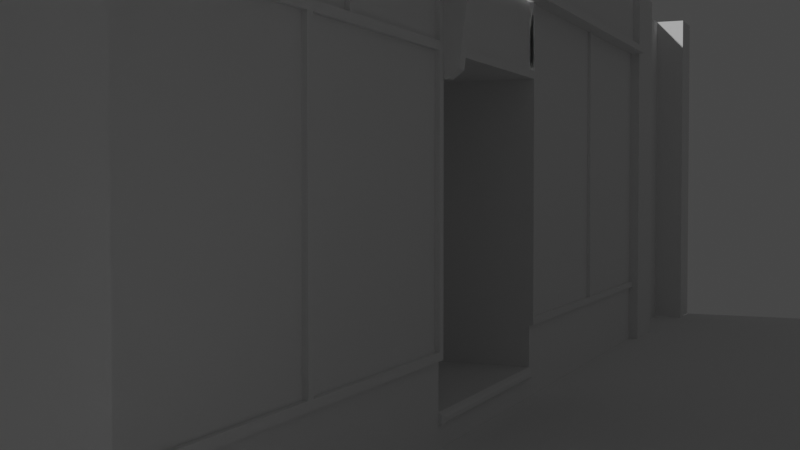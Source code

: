 # Source: Barkshire1984_Modell.blend  (saved by Blender 2.93.21; exported with 4.5.12 LTS)
import bpy
from mathutils import Matrix  # noqa: F401  (used for matrix-valued properties, if any)

bpy.ops.wm.read_factory_settings(use_empty=True)
scene = bpy.context.scene
scene.name = 'Scene'

# ---- collections
col_collection = bpy.data.collections.new('Collection'); scene.collection.children.link(col_collection)
col_measurements = bpy.data.collections.new('Measurements'); col_collection.children.link(col_measurements)
col_scene = bpy.data.collections.new('Scene'); col_collection.children.link(col_scene)

# ---- world
world_world = bpy.data.worlds.new('World'); scene.world = world_world
world_world.use_nodes = True; world_world.node_tree.nodes.clear()
_N = world_world.node_tree.nodes; _L = world_world.node_tree.links
n0 = _N.new('ShaderNodeOutputWorld'); n0.name = 'World Output'; n0.location = (300, 300)
n1 = _N.new('ShaderNodeBackground'); n1.name = 'Background'; n1.location = (10, 300)
n1.inputs[0].default_value = (0.05088, 0.05088, 0.05088, 1.0)
_L.new(n1.outputs[0], n0.inputs[0])
n0.is_active_output = True
world_world.color = (1.0, 1.0, 1.0)
world_world.use_sun_shadow = False
world_world.sun_shadow_jitter_overblur = 0.0

# ---- cameras
cam_camera_001 = bpy.data.cameras.new('Camera.001')
cam_camera_001.clip_end = 100.0
cam_camera_001.sensor_width = 35.0
cam_camera_001.sensor_height = 203.2
cam_camera_001.ortho_scale = 7.314
cam_camera_001.show_background_images = True

# ---- meshes
me_plane_001 = bpy.data.meshes.new('Plane.001')
me_plane_001.from_pydata([(-2.836, -4.37, -6.198e-08), (0.0, -4.37, -6.198e-08), (-2.836, 4.37, -6.198e-08), (0.0, 4.37, -6.198e-08), (0.007207, -4.37, 2.692), (-2.836, -4.37, 0.02586), (-3.43, -4.37, 0.02586), (-2.836, -0.9031, 0.02586), (-2.836, 0.9069, 0.02586), (3.537e-16, 0.9069, -7.007e-08), (1.047e-15, -0.9031, -8.593e-08), (-0.217, -0.9031, -2.809e-08), (-0.217, 0.9069, -1.223e-08), (-2.287, -0.9031, -1.175e-07), (-2.287, -4.37, -9.354e-08), (-2.287, 0.9069, -1.016e-07), (-0.217, -0.9031, -1.21), (-0.217, 0.9069, -1.21), (-2.287, -0.9031, -1.21), (-2.287, 0.9069, -1.21), (-2.836, 4.37, 0.05179), (-2.836, 4.37, 0.07765), (-2.836, 4.371, 0.02306), (-3.43, 4.371, 0.02518), (-2.897, 4.371, 0.02518), (-2.836, -4.37, 0.1108), (-2.836, -4.37, 0.1367), (-2.836, -0.9617, -8.553e-08), (1.029e-15, -0.9617, -8.553e-08), (-2.287, -0.9617, -1.171e-07), (-2.339, -0.9031, 0.02997), (-2.339, -4.37, -9.053e-08), (-2.34, 6.519e-10, 0.03364), (-2.34, 0.9069, 0.03364), (-2.339, -0.9617, -1.141e-07), (-2.836, -2.73, 0.02586), (-2.836, -2.131, -4.713e-08), (-2.287, -2.566, -9.772e-08), (-2.339, -2.131, -7.568e-08), (-2.836, -2.076, -3.48e-08), (-2.287, -2.512, -8.363e-08), (-2.339, -2.076, -6.46e-08), (-2.836, 0.9674, 0.02586), (-2.836, 0.9674, -6.061e-08), (1.535e-07, 0.9674, -6.061e-08), (-2.287, 0.9674, -9.217e-08), (-2.339, 0.9674, -8.916e-08), (-2.836, 2.611, 0.02586), (-2.836, 2.611, -6.128e-08), (-2.836, 2.676, 0.02586), (-2.836, 2.676, -6.154e-08), (-2.897, -4.37, 0.02586), (-2.897, 4.37, 0.07765), (-2.897, 4.37, 0.135), (-2.836, 4.37, 0.135), (-0.5729, -4.37, -1.951e-08), (-0.5729, 0.9069, -2.76e-08), (-0.5729, 4.37, -1.951e-08), (-0.5729, -0.9031, -4.346e-08), (-3.43, -4.364, 0.3477), (-0.5729, -0.9617, -4.305e-08), (-0.5729, -2.566, -2.369e-08), (-0.5729, -2.512, -9.599e-09), (-0.5729, 0.9674, -1.814e-08), (-0.5729, 2.611, -1.88e-08), (-0.5729, 2.676, -1.907e-08), (-0.5216, -4.37, -1.729e-08), (-0.5216, 0.9069, -2.538e-08), (-0.5216, 4.37, -1.729e-08), (-0.5216, -0.9031, -4.125e-08), (-0.5216, -0.9617, -4.084e-08), (-0.5216, -2.73, -2.863e-08), (-0.5237, -2.675, -2.777e-05), (-0.5216, 0.9674, -1.592e-08), (-0.5216, 2.611, -1.659e-08), (-0.5216, 2.676, -1.685e-08), (-2.836, -0.9617, 0.02997), (-0.5729, -0.9031, 0.02997), (-2.287, -0.9031, 0.02997), (-2.339, -4.37, 0.02997), (-2.287, -4.37, 0.02997), (-2.287, 0.9069, 0.02997), (-2.287, -0.9617, 0.02997), (-2.287, -2.512, 0.02997), (-2.339, -0.9617, 0.02997), (-0.5729, -0.9617, 0.02997), (-2.287, -2.566, 0.02903), (-0.5729, -2.566, 0.02997), (-0.5729, -2.512, 0.02997), (-2.287, 0.9674, 0.02997), (-2.339, 0.9674, 0.02997), (-0.5729, 0.9674, 0.02997), (-0.5729, 2.611, 0.02997), (-0.5729, 2.676, 0.02997), (-0.5729, 0.9069, 0.02997), (-0.5216, 4.37, 0.02997), (-0.5729, 4.37, 0.02997), (-0.5216, -0.9031, 0.02997), (-0.5216, -0.9617, 0.02997), (-0.5216, -2.73, 0.02997), (-0.5216, -2.675, 0.02997), (-0.5216, 0.9674, 0.02997), (-0.5216, 2.611, 0.02997), (-0.5216, 2.676, 0.02997), (-0.5729, -4.37, 0.02997), (-0.5216, -4.37, 0.02997), (-0.5216, 0.9069, 0.02997), (0.0, -4.364, 0.3469), (-0.1431, 0.9069, -3.192e-08), (-0.1431, -0.9031, -4.778e-08), (-0.1597, -0.8519, 0.03307), (-0.1848, -0.8519, 0.03307), (-0.1848, 0.8557, 0.03307), (-0.1597, 0.8557, 0.03307), (-0.1431, -0.9031, 0.02167), (-0.2014, -0.9031, 0.02167), (-0.2014, 0.9069, 0.02167), (-0.1431, 0.9069, 0.02167), (-2.836, -0.8393, 0.02586), (-2.287, -0.8393, -1.158e-07), (-2.287, -0.8139, 0.03389), (-2.34, -0.8139, 0.03364), (-2.897, -4.37, 0.1345), (-2.836, -0.9031, 0.135), (-2.836, -0.8393, 0.135), (-2.832, -0.8139, 0.2034), (-2.832, -0.9031, 0.2034), (-2.836, 0.9069, -0.02629), (-2.836, 1.501e-09, -0.02629), (-2.34, 1.628e-09, -0.02389), (-2.34, 0.9069, -0.02389), (-2.34, -0.8139, -0.02389), (-2.836, -0.8139, -0.02629), (-2.836, 0.9069, -0.005558), (-2.836, 5.946e-10, -0.005558), (-2.34, 7.218e-10, -0.003153), (-2.34, 0.9069, -0.003153), (-2.34, -0.8139, -0.003153), (-2.836, -0.8139, -0.005558), (-2.128, -0.9031, 0.03389), (-2.128, -0.8139, 0.03389), (-2.131, -0.9031, 0.05542), (-2.182, -0.9031, 0.1221), (-2.131, -0.8139, 0.05542), (-2.182, -0.8139, 0.1221), (-3.43, -4.94, 0.3368), (-1.66e-08, -4.94, 0.3469), (-2.836, -2.131, 0.02837), (-2.339, -2.131, 0.02837), (-2.836, -2.076, 0.02837), (-2.339, -2.076, 0.02837), (-3.43, 4.996, 0.02518), (-4.011e-08, 4.996, 0.02306), (-3.43, 4.998, -0.1212), (-4.021e-08, 4.998, -0.1234), (-3.43, 6.438, -0.1212), (-1.49e-07, 6.438, -0.1234), (-3.43, 6.438, 0.1719), (-1.49e-07, 6.438, 0.1697), (-3.43, 6.928, 0.1719), (-1.859e-07, 6.928, 0.1697), (0.0002554, 4.37, 0.02275), (-1.484e-07, 6.431, 0.02306), (-4.011e-08, 4.996, -0.1222), (-1.484e-07, 6.431, -0.1222), (-1.856e-07, 6.924, 0.02306), (0.007207, 6.919, 2.692), (-2.897, 4.371, 0.08934), (-3.43, 4.371, 0.08934), (6.933e-05, 4.997, 0.08722), (-3.43, 4.997, 0.08934), (-2.836, 4.371, 0.08722), (0.0003247, 4.37, 0.08691)], [], [(27, 76, 7), (12, 108, 9, 44, 73, 67), (50, 2, 22, 49), (44, 3, 68, 75, 74, 73), (24, 23, 6, 51), (58, 13, 78, 77), (50, 65, 57, 2), (12, 17, 16, 11), (67, 56, 15, 19, 17, 12), (22, 2, 20, 21), (24, 22, 21, 52), (80, 79, 31, 14), (15, 81, 120, 119), (136, 33, 8, 133), (138, 118, 7), (41, 38, 31, 79, 84, 34), (1, 28, 70, 72, 71, 66), (42, 47, 49, 22, 54, 124, 118, 8), (39, 41, 34, 27), (15, 81, 33, 136), (118, 121, 131, 132), (0, 31, 38, 36), (0, 36, 35, 5), (41, 39, 149, 150), (63, 45, 89, 91), (62, 40, 83, 88), (70, 28, 10, 109, 11, 69), (133, 8, 42, 43), (45, 63, 64, 48, 43, 46), (111, 110, 113, 112), (43, 48, 47, 42), (45, 46, 90, 89), (48, 47, 49, 50), (0, 5, 26), (35, 76, 7, 123, 26, 5), (8, 118, 132, 128, 127), (24, 51, 122, 53), (22, 24, 53, 54), (7, 118, 124, 123), (124, 54, 53, 122, 26, 123), (36, 39, 27, 76, 35), (72, 70, 98, 100), (14, 55, 61, 37), (40, 62, 60, 29), (58, 69, 11, 16, 18, 13), (13, 30, 78), (15, 119, 13, 18, 19), (14, 37, 86, 80), (46, 43, 42, 90), (66, 71, 99, 105), (71, 72, 100, 99), (75, 68, 95, 103), (67, 73, 101, 106), (56, 67, 106, 94), (84, 82, 78, 30), (104, 105, 99, 100, 98, 97, 77, 85, 88, 83, 82, 84, 79, 80, 86, 87), (76, 84, 30, 7), (8, 33, 90, 42), (33, 81, 89, 90), (92, 93, 49, 47), (81, 94, 91, 89), (82, 85, 77, 78), (92, 102, 103, 93), (91, 101, 102, 92), (94, 106, 101, 91), (93, 103, 95, 96), (64, 63, 91, 92), (40, 29, 82, 83), (27, 34, 84, 76), (29, 60, 85, 82), (37, 61, 87, 86), (61, 55, 104, 87), (60, 62, 88, 85), (15, 56, 94, 81), (48, 64, 92, 47), (57, 65, 93, 96), (74, 75, 103, 102), (68, 57, 96, 95), (73, 74, 102, 101), (69, 58, 77, 97), (50, 49, 93, 65), (70, 69, 97, 98), (66, 105, 104, 55), (108, 12, 116, 117), (111, 112, 116, 115), (109, 108, 117, 114), (109, 10, 9, 108), (11, 109, 114, 115), (110, 111, 115, 114), (113, 110, 114, 117), (112, 113, 117, 116), (12, 11, 115, 116), (118, 7, 126, 125), (125, 144, 143, 140, 120, 121, 118), (18, 16, 17, 19), (13, 119, 120, 78), (138, 134, 133, 8, 118), (129, 130, 136, 135), (132, 131, 137, 138), (121, 32, 129, 131), (33, 8, 127, 130), (32, 33, 130, 129), (121, 120, 81, 33, 32), (130, 127, 133, 136), (127, 128, 134, 133), (128, 132, 138, 134), (131, 129, 135, 137), (142, 141, 143, 144), (139, 140, 143, 141), (141, 142, 126, 7, 30, 78, 139), (78, 120, 140, 139), (26, 25, 0), (66, 55, 14, 31, 0, 26, 122, 51, 6, 59, 107, 1), (147, 148, 150, 149), (38, 41, 150, 148), (39, 36, 147, 149), (36, 38, 148, 147), (161, 152, 169, 172), (152, 154, 153, 151), (154, 156, 155, 153), (156, 158, 157, 155), (158, 160, 159, 157), (162, 164, 163, 152), (4, 166, 165, 162, 152, 3, 44, 9, 10, 28, 1), (135, 136, 133, 134, 138, 137), (126, 142, 144, 125), (107, 59, 145, 146), (167, 171, 172, 169, 170, 168), (171, 22, 2, 57, 96, 95, 68, 3, 161, 172), (152, 151, 170, 169), (24, 22, 171, 167), (23, 24, 167, 168), (151, 23, 168, 170)])
_uv = me_plane_001.uv_layers.new(name='UVMap')
_uv.uv.foreach_set('vector', [0.0, 0.423, 0.0, 0.423, 0.0, 0.4303, 1.0, 0.5697, 1.0, 0.5697, 1.0, 0.5697, 1.0, 0.5929, 1.0, 0.5929, 1.0, 0.5697, 0.0, 0.8691, 0.0, 1.0, 0.0, 1.0, 0.0, 0.8691, 1.0, 0.5929, 1.0, 1.0, 1.0, 1.0, 1.0, 0.8691, 1.0, 0.7896, 1.0, 0.5929, 0.0, 1.0, 0.0, 1.0, 0.0, 0.0, 0.0, 0.0, 1.0, 0.4303, 1.0, 0.4303, 1.0, 0.4303, 1.0, 0.4303, 0.0, 0.8691, 1.0, 0.8691, 1.0, 1.0, 0.0, 1.0, 1.0, 0.5697, 1.0, 0.5697, 1.0, 0.4303, 1.0, 0.4303, 1.0, 0.5697, 1.0, 0.5697, 1.0, 0.5697, 1.0, 0.5697, 1.0, 0.5697, 1.0, 0.5697, 0.0, 1.0, 0.0, 1.0, 0.0, 1.0, 0.0, 1.0, 0.0, 1.0, 0.0, 1.0, 0.0, 1.0, 0.0, 1.0, 1.0, 0.0, 0.9045, 0.0, 0.9045, 0.0, 1.0, 0.0, 1.0, 0.5697, 1.0, 0.5697, 1.0, 0.4352, 1.0, 0.4352, 0.9045, 0.5697, 0.9045, 0.5697, 0.0, 0.5697, 0.0, 0.5697, 0.0, 0.4352, 0.0, 0.4352, 0.0, 0.4303, 0.9045, 0.2036, 0.9045, 0.2036, 0.9045, 0.0, 0.9045, 0.0, 0.9045, 0.423, 0.9045, 0.423, 1.0, 0.0, 1.0, 0.423, 1.0, 0.423, 1.0, 0.2036, 1.0, 0.2036, 1.0, 0.0, 0.0, 0.5929, 0.0, 0.7896, 0.0, 0.8691, 0.0, 1.0, 0.0, 1.0, 0.0, 0.4352, 0.0, 0.4352, 0.0, 0.5697, 0.0, 0.2036, 0.9045, 0.2036, 0.9045, 0.423, 0.0, 0.423, 1.0, 0.5697, 1.0, 0.5697, 0.9045, 0.5697, 0.9045, 0.5697, 0.0, 0.4352, 0.9045, 0.4352, 0.9045, 0.4352, 0.0, 0.4352, 0.0, 0.0, 0.9045, 0.0, 0.9045, 0.2036, 0.0, 0.2036, 0.0, 0.0, 0.0, 0.2036, 0.0, 0.2036, 0.0, 0.0, 0.9045, 0.2036, 0.0, 0.2036, 0.0, 0.2036, 0.9045, 0.2036, 1.0, 0.5929, 1.0, 0.5929, 1.0, 0.5929, 1.0, 0.5929, 1.0, 0.2036, 1.0, 0.2036, 1.0, 0.2036, 1.0, 0.2036, 1.0, 0.423, 1.0, 0.423, 1.0, 0.4303, 1.0, 0.4303, 1.0, 0.4303, 1.0, 0.4303, 0.0, 0.5697, 0.0, 0.5697, 0.0, 0.5929, 0.0, 0.5929, 1.0, 0.5929, 1.0, 0.5929, 1.0, 0.7896, 0.0, 0.7896, 0.0, 0.5929, 0.9045, 0.5929, 1.0, 0.4342, 1.0, 0.4342, 1.0, 0.5658, 1.0, 0.5658, 0.0, 0.5929, 0.0, 0.7896, 0.0, 0.7896, 0.0, 0.5929, 1.0, 0.5929, 0.9045, 0.5929, 0.9045, 0.5929, 1.0, 0.5929, 0.0, 0.7896, 0.0, 0.7896, 0.0, 0.8691, 0.0, 0.8691, 0.0, 0.0, 0.0, 0.0, 0.0, 0.0, 0.0, 0.2036, 0.0, 0.423, 0.0, 0.4303, 0.0, 0.4303, 0.0, 0.0, 0.0, 0.0, 0.0, 0.5697, 0.0, 0.4352, 0.0, 0.4352, 0.0, 0.5, 0.0, 0.5697, 0.0, 1.0, 0.0, 0.0, 0.0, 0.0, 0.0, 1.0, 0.0, 1.0, 0.0, 1.0, 0.0, 1.0, 0.0, 1.0, 0.0, 0.4303, 0.0, 0.4352, 0.0, 0.4352, 0.0, 0.4303, 0.0, 0.4352, 0.0, 1.0, 0.0, 1.0, 0.0, 0.0, 0.0, 0.0, 0.0, 0.4303, 0.0, 0.2036, 0.0, 0.2036, 0.0, 0.423, 0.0, 0.423, 0.0, 0.2036, 1.0, 0.2036, 1.0, 0.423, 1.0, 0.423, 1.0, 0.2036, 1.0, 0.0, 1.0, 0.0, 1.0, 0.2036, 1.0, 0.2036, 1.0, 0.2036, 1.0, 0.2036, 1.0, 0.423, 1.0, 0.423, 1.0, 0.4303, 1.0, 0.4303, 1.0, 0.4303, 1.0, 0.4303, 1.0, 0.4303, 1.0, 0.4303, 1.0, 0.4303, 0.9045, 0.4303, 1.0, 0.4303, 1.0, 0.5697, 1.0, 0.4352, 1.0, 0.4303, 1.0, 0.4303, 1.0, 0.5697, 1.0, 0.0, 1.0, 0.2036, 1.0, 0.2036, 1.0, 0.0, 0.9045, 0.5929, 0.0, 0.5929, 0.0, 0.5929, 0.9045, 0.5929, 1.0, 0.0, 1.0, 0.2036, 1.0, 0.2036, 1.0, 0.0, 1.0, 0.2036, 1.0, 0.2036, 1.0, 0.2036, 1.0, 0.2036, 1.0, 0.8691, 1.0, 1.0, 1.0, 1.0, 1.0, 0.8691, 1.0, 0.5697, 1.0, 0.5929, 1.0, 0.5929, 1.0, 0.5697, 1.0, 0.5697, 1.0, 0.5697, 1.0, 0.5697, 1.0, 0.5697, 0.9045, 0.423, 1.0, 0.423, 1.0, 0.4303, 0.9045, 0.4303, 1.0, 0.0, 1.0, 0.0, 1.0, 0.2036, 1.0, 0.2036, 1.0, 0.423, 1.0, 0.4303, 1.0, 0.4303, 1.0, 0.423, 1.0, 0.2036, 1.0, 0.2036, 1.0, 0.423, 0.9045, 0.423, 0.9045, 0.0, 1.0, 0.0, 1.0, 0.2036, 1.0, 0.2036, 0.0, 0.423, 0.9045, 0.423, 0.9045, 0.4303, 0.0, 0.4303, 0.0, 0.5697, 0.9045, 0.5697, 0.9045, 0.5929, 0.0, 0.5929, 0.9045, 0.5697, 1.0, 0.5697, 1.0, 0.5929, 0.9045, 0.5929, 1.0, 0.7896, 1.0, 0.8691, 0.0, 0.8691, 0.0, 0.7896, 1.0, 0.5697, 1.0, 0.5697, 1.0, 0.5929, 1.0, 0.5929, 1.0, 0.423, 1.0, 0.423, 1.0, 0.4303, 1.0, 0.4303, 1.0, 0.7896, 1.0, 0.7896, 1.0, 0.8691, 1.0, 0.8691, 1.0, 0.5929, 1.0, 0.5929, 1.0, 0.7896, 1.0, 0.7896, 1.0, 0.5697, 1.0, 0.5697, 1.0, 0.5929, 1.0, 0.5929, 1.0, 0.8691, 1.0, 0.8691, 1.0, 1.0, 1.0, 1.0, 1.0, 0.7896, 1.0, 0.5929, 1.0, 0.5929, 1.0, 0.7896, 1.0, 0.2036, 1.0, 0.423, 1.0, 0.423, 1.0, 0.2036, 0.0, 0.423, 0.9045, 0.423, 0.9045, 0.423, 0.0, 0.423, 1.0, 0.423, 1.0, 0.423, 1.0, 0.423, 1.0, 0.423, 1.0, 0.2036, 1.0, 0.2036, 1.0, 0.2036, 1.0, 0.2036, 1.0, 0.2036, 1.0, 0.0, 1.0, 0.0, 1.0, 0.2036, 1.0, 0.423, 1.0, 0.2036, 1.0, 0.2036, 1.0, 0.423, 1.0, 0.5697, 1.0, 0.5697, 1.0, 0.5697, 1.0, 0.5697, 0.0, 0.7896, 1.0, 0.7896, 1.0, 0.7896, 0.0, 0.7896, 1.0, 1.0, 1.0, 0.8691, 1.0, 0.8691, 1.0, 1.0, 1.0, 0.7896, 1.0, 0.8691, 1.0, 0.8691, 1.0, 0.7896, 1.0, 1.0, 1.0, 1.0, 1.0, 1.0, 1.0, 1.0, 1.0, 0.5929, 1.0, 0.7896, 1.0, 0.7896, 1.0, 0.5929, 1.0, 0.4303, 1.0, 0.4303, 1.0, 0.4303, 1.0, 0.4303, 0.0, 0.8691, 0.0, 0.8691, 1.0, 0.8691, 1.0, 0.8691, 1.0, 0.423, 1.0, 0.4303, 1.0, 0.4303, 1.0, 0.423, 1.0, 0.0, 1.0, 0.0, 1.0, 0.0, 1.0, 0.0, 1.0, 0.5697, 1.0, 0.5697, 1.0, 0.5697, 1.0, 0.5697, 1.0, 0.4342, 1.0, 0.5658, 1.0, 0.5697, 1.0, 0.4303, 1.0, 0.4303, 1.0, 0.5697, 1.0, 0.5697, 1.0, 0.4303, 1.0, 0.4303, 1.0, 0.4303, 1.0, 0.5697, 1.0, 0.5697, 1.0, 0.4303, 1.0, 0.4303, 1.0, 0.4303, 1.0, 0.4303, 1.0, 0.4342, 1.0, 0.4342, 1.0, 0.4303, 1.0, 0.4303, 1.0, 0.5658, 1.0, 0.4342, 1.0, 0.4303, 1.0, 0.5697, 1.0, 0.5658, 1.0, 0.5658, 1.0, 0.5697, 1.0, 0.5697, 1.0, 0.5697, 1.0, 0.4303, 1.0, 0.4303, 1.0, 0.5697, 0.0, 0.4352, 0.0, 0.4303, 0.0, 0.4303, 0.0, 0.4352, 0.0, 0.4352, 0.9045, 0.4352, 1.0, 0.4352, 1.0, 0.4352, 1.0, 0.4352, 0.9045, 0.4352, 0.0, 0.4352, 1.0, 0.4303, 1.0, 0.4303, 1.0, 0.5697, 1.0, 0.5697, 1.0, 0.4303, 1.0, 0.4352, 1.0, 0.4352, 1.0, 0.4303, 0.0, 0.4352, 0.0, 0.5, 0.0, 0.5697, 0.0, 0.5697, 0.0, 0.4352, 0.9045, 0.5, 0.9045, 0.5697, 0.9045, 0.5697, 0.9045, 0.5, 0.0, 0.4352, 0.9045, 0.4352, 0.9045, 0.4352, 0.0, 0.4352, 0.9045, 0.4352, 0.9045, 0.5, 0.9045, 0.5, 0.9045, 0.4352, 0.9045, 0.5697, 0.0, 0.5697, 0.0, 0.5697, 0.9045, 0.5697, 0.9045, 0.5, 0.9045, 0.5697, 0.9045, 0.5697, 0.9045, 0.5, 0.9045, 0.4352, 1.0, 0.4352, 1.0, 0.5697, 0.9045, 0.5697, 0.9045, 0.5, 0.9045, 0.5697, 0.0, 0.5697, 0.0, 0.5697, 0.9045, 0.5697, 0.0, 0.5697, 0.0, 0.5, 0.0, 0.5, 0.0, 0.5697, 0.0, 0.5, 0.0, 0.4352, 0.0, 0.4352, 0.0, 0.5, 0.9045, 0.4352, 0.9045, 0.5, 0.9045, 0.5, 0.9045, 0.4352, 0.9045, 0.4303, 1.0, 0.4303, 1.0, 0.4352, 0.9045, 0.4352, 1.0, 0.4303, 1.0, 0.4352, 1.0, 0.4352, 1.0, 0.4303, 1.0, 0.4303, 0.9045, 0.4303, 0.0, 0.4303, 0.0, 0.4303, 0.9045, 0.4303, 1.0, 0.4303, 1.0, 0.4303, 1.0, 0.4303, 1.0, 0.4352, 1.0, 0.4352, 1.0, 0.4303, 0.0, 0.0, 0.0, 0.0, 0.0, 0.0, 1.0, 0.0, 1.0, 0.0, 1.0, 0.0, 0.9045, 0.0, 0.0, 0.0, 0.0, 0.0, 0.0, 0.0, 0.0, 0.0, 0.0, 0.0, 0.0, 0.0, 1.0, 0.0, 1.0, 0.0, 0.0, 0.2036, 0.9045, 0.2036, 0.9045, 0.2036, 0.0, 0.2036, 0.9045, 0.2036, 0.9045, 0.2036, 0.9045, 0.2036, 0.9045, 0.2036, 0.0, 0.2036, 0.0, 0.2036, 0.0, 0.2036, 0.0, 0.2036, 0.0, 0.2036, 0.9045, 0.2036, 0.9045, 0.2036, 0.0, 0.2036, 0.0, 0.0, 0.0, 0.0, 0.0, 0.0, 0.0, 0.0, 1.0, 1.0, 1.0, 1.0, 0.0, 1.0, 0.0, 1.0, 1.0, 1.0, 1.0, 1.0, 0.0, 1.0, 0.0, 1.0, 1.0, 1.0, 1.0, 1.0, 0.0, 1.0, 0.0, 1.0, 1.0, 1.0, 1.0, 1.0, 0.0, 1.0, 0.0, 1.0, 1.0, 1.0, 1.0, 1.0, 1.0, 1.0, 1.0, 1.0, 1.0, 0.0, 1.0, 1.0, 1.0, 1.0, 1.0, 1.0, 1.0, 1.0, 1.0, 1.0, 1.0, 0.5929, 1.0, 0.5697, 1.0, 0.4303, 1.0, 0.423, 1.0, 0.0, 0.9045, 0.5, 0.9045, 0.5697, 0.0, 0.5697, 0.0, 0.5, 0.0, 0.4352, 0.9045, 0.4352, 0.0, 0.4303, 0.9045, 0.4303, 0.9045, 0.4352, 0.0, 0.4352, 0.1165, 0.0, 0.0, 0.0, 0.0, 0.0, 1.0, 0.0, 0.0, 1.0, 0.0, 1.0, 1.0, 1.0, 1.0, 1.0, 0.0, 1.0, 0.0, 1.0, 0.0, 1.0, 0.0, 1.0, 0.0, 1.0, 1.0, 1.0, 1.0, 1.0, 1.0, 1.0, 1.0, 1.0, 1.0, 1.0, 1.0, 1.0, 1.0, 1.0, 1.0, 1.0, 0.0, 1.0, 0.0, 1.0, 1.0, 1.0, 0.0, 1.0, 0.0, 1.0, 0.0, 1.0, 0.0, 1.0, 0.0, 1.0, 0.0, 1.0, 0.0, 1.0, 0.0, 1.0, 0.0, 0.0, 0.0, 0.0, 0.0, 0.0, 0.0, 0.0])
me_plane_001.use_remesh_fix_poles = True
me_plane_001.use_remesh_preserve_attributes = False
me_plane_001.update()

# ---- curves / text
cu_distance_002 = bpy.data.curves.new('Distance.002', 'CURVE')
cu_distance_002.dimensions = '2D'
_sp = cu_distance_002.splines.new('POLY'); _sp.points.add(1)
_sp.points.foreach_set('co', [-0.065, 0.0, 0.0, 0.0, 0.065, 0.0, 0.0, 0.0])
_sp.points.foreach_set('radius', [0.8378, 0.8378])
_sp.order_u = 2
_sp.use_endpoint_u = True
cu_distance_002.use_path = True
cu_distance_002.fill_mode = 'BOTH'
cu_distance_001 = bpy.data.curves.new('Distance.001', 'CURVE')
cu_distance_001.dimensions = '2D'
_sp = cu_distance_001.splines.new('POLY'); _sp.points.add(1)
_sp.points.foreach_set('co', [-0.2, 0.0, 0.0, 0.0, 0.2, 0.0, 0.0, 0.0])
_sp.order_u = 2
_sp.use_endpoint_u = True
cu_distance_001.use_path = True
cu_distance_001.fill_mode = 'BOTH'
cu_distance_004 = bpy.data.curves.new('Distance.004', 'CURVE')
cu_distance_004.dimensions = '2D'
_sp = cu_distance_004.splines.new('POLY'); _sp.points.add(1)
_sp.points.foreach_set('co', [-0.38, 0.0, 0.0, 0.0, 0.38, 0.0, 0.0, 0.0])
_sp.points.foreach_set('radius', [1.367, 1.367])
_sp.order_u = 2
_sp.use_endpoint_u = True
cu_distance_004.use_path = True
cu_distance_004.fill_mode = 'BOTH'
cu_distance_005 = bpy.data.curves.new('Distance.005', 'CURVE')
cu_distance_005.dimensions = '2D'
_sp = cu_distance_005.splines.new('POLY'); _sp.points.add(1)
_sp.points.foreach_set('co', [-0.2, 0.0, 0.0, 0.0, 0.2, 0.0, 0.0, 0.0])
_sp.points.foreach_set('radius', [1.191, 1.191])
_sp.order_u = 2
_sp.use_endpoint_u = True
cu_distance_005.use_path = True
cu_distance_005.fill_mode = 'BOTH'
cu_distance_006 = bpy.data.curves.new('Distance.006', 'CURVE')
cu_distance_006.dimensions = '2D'
_sp = cu_distance_006.splines.new('POLY'); _sp.points.add(1)
_sp.points.foreach_set('co', [-0.15, 0.0, 0.0, 0.0, 0.15, 0.0, 0.0, 0.0])
_sp.points.foreach_set('radius', [0.9242, 0.9242])
_sp.order_u = 2
_sp.use_endpoint_u = True
cu_distance_006.use_path = True
cu_distance_006.fill_mode = 'BOTH'

# ---- objects
ob_camera = bpy.data.objects.new('Camera.', cam_camera_001)
ob_13cm__heel___toe = bpy.data.objects.new('13cm (Heel - Toe)', cu_distance_002)
ob_40cm__toe___toe = bpy.data.objects.new('40cm (Toe - Toe)', cu_distance_001)
ob_76cm___toe___toe = bpy.data.objects.new('76cm ( Toe - Toe)', cu_distance_004)
ob_40cm___back___chest = bpy.data.objects.new('40cm ( Back - Chest)', cu_distance_005)
ob_30cm__back___face = bpy.data.objects.new('30cm (Back - Face)', cu_distance_006)
ob_facade = bpy.data.objects.new('Facade', me_plane_001)

# ---- transforms, parenting, visibility, modifiers, constraints
ob_camera.location = (7.836, 2.091, 1.5)
ob_camera.rotation_euler = (1.538, 0.0, 1.974)
ob_camera.lock_rotations_4d = False
ob_camera.empty_display_type = 'ARROWS'
ob_camera.color = (0.0, 0.0, 0.0, 0.0)
ob_camera.display_type = 'WIRE'
ob_camera.lineart.crease_threshold = 0.0
ob_13cm__heel___toe.location = (0.1398, 0.231, -0.01286)
ob_13cm__heel___toe.rotation_euler = (0.0, -0.0, -0.8431)
ob_13cm__heel___toe.show_name = True
ob_13cm__heel___toe.show_in_front = True
ob_40cm__toe___toe.location = (0.2647, 0.1809, -0.01256)
ob_40cm__toe___toe.rotation_euler = (0.0, -0.0, -0.5766)
ob_40cm__toe___toe.show_name = True
ob_40cm__toe___toe.show_in_front = True
ob_76cm___toe___toe.location = (-1.716, 0.3882, -0.01352)
ob_76cm___toe___toe.rotation_euler = (0.0, -0.0, 0.09424)
ob_76cm___toe___toe.show_name = True
ob_76cm___toe___toe.show_in_front = True
ob_40cm___back___chest.location = (-1.196, 0.2764, 1.372)
ob_40cm___back___chest.rotation_euler = (0.0, -0.0, -0.04756)
ob_40cm___back___chest.show_name = True
ob_40cm___back___chest.show_in_front = True
ob_30cm__back___face.location = (0.3192, -0.3281, 1.529)
ob_30cm__back___face.rotation_euler = (0.0, -0.0, -1.482)
ob_30cm__back___face.show_name = True
ob_30cm__back___face.show_in_front = True
ob_facade.location = (0.8274, -0.2731, -0.01164)
ob_facade.rotation_euler = (-1.571, 1.571, 0.0)

# ---- collection membership
col_collection.objects.link(ob_camera)
col_measurements.objects.link(ob_13cm__heel___toe)
col_measurements.objects.link(ob_40cm__toe___toe)
col_measurements.objects.link(ob_76cm___toe___toe)
col_measurements.objects.link(ob_40cm___back___chest)
col_measurements.objects.link(ob_30cm__back___face)
col_scene.objects.link(ob_facade)

# ---- scene / render settings (as saved in the file)
scene.camera = ob_camera
scene.frame_start = 1; scene.frame_end = 250; scene.frame_set(2)
scene.render.engine = 'BLENDER_EEVEE_NEXT'
scene.cycles.use_denoising = False
scene.cycles.samples = 128
scene.cycles.sampling_pattern = 'TABULATED_SOBOL'
scene.cycles.use_adaptive_sampling = False
scene.cycles.use_light_tree = False
scene.view_settings.view_transform = 'Filmic'
bpy.context.view_layer.update()

# ---- added for rendering (the .blend has no usable light): sun
light_auto_sun = bpy.data.lights.new('AutoSun', 'SUN')
light_auto_sun.energy = 3.0
light_auto_sun.angle = 0.0523599
ob_auto_sun = bpy.data.objects.new('AutoSun', light_auto_sun)
scene.collection.objects.link(ob_auto_sun)
ob_auto_sun.rotation_euler = (0.872665, 0.174533, 0.523599)
bpy.context.view_layer.update()
